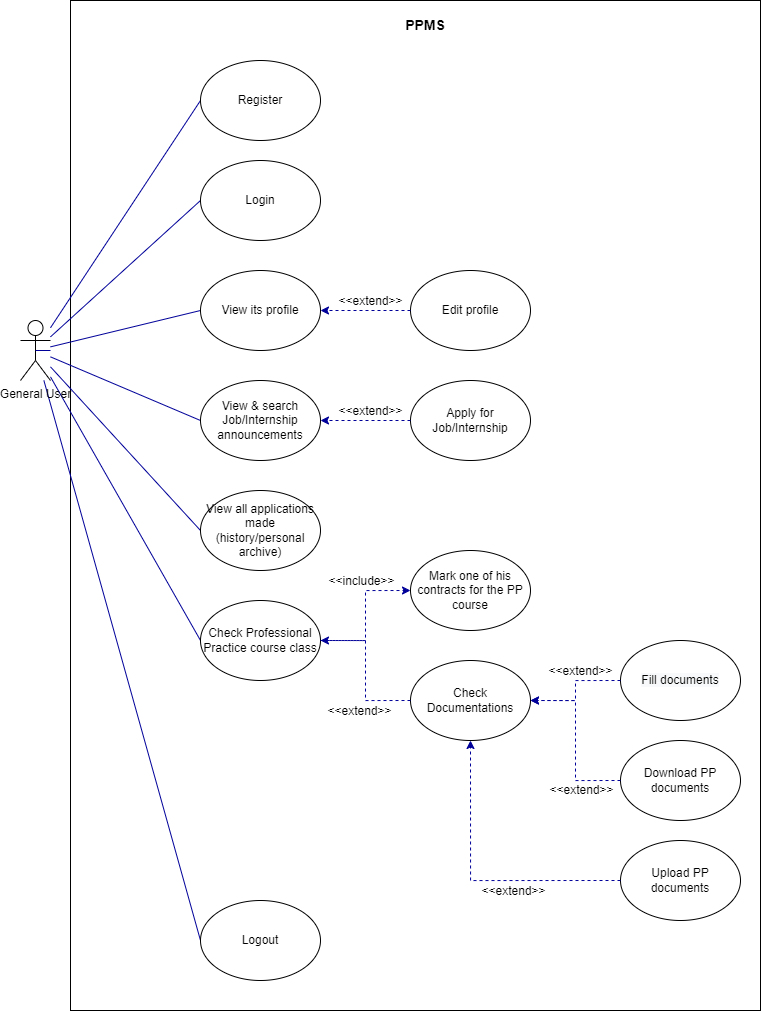

The diagram above was exported from draw.io. Its source (the exported page's mxGraphModel, read from the mxfile embedded in the PNG):
<mxGraphModel dx="1221" dy="611" grid="1" gridSize="10" guides="1" tooltips="1" connect="1" arrows="1" fold="1" page="1" pageScale="1" pageWidth="850" pageHeight="1100" math="0" shadow="0">
  <root>
    <mxCell id="0" />
    <mxCell id="1" parent="0" />
    <mxCell id="tLSX-U_T3a4RvcIWl1FC-185" value="" style="rounded=0;whiteSpace=wrap;html=1;labelBackgroundColor=none;labelBorderColor=none;" vertex="1" parent="1">
      <mxGeometry x="70" y="20" width="690" height="1010" as="geometry" />
    </mxCell>
    <mxCell id="tLSX-U_T3a4RvcIWl1FC-186" style="edgeStyle=none;rounded=0;orthogonalLoop=1;jettySize=auto;html=1;entryX=0;entryY=0.5;entryDx=0;entryDy=0;labelBackgroundColor=none;labelBorderColor=none;fontSize=11;fontColor=#000000;endArrow=none;endFill=0;strokeColor=#000099;fillColor=#e3c800;" edge="1" parent="1" source="tLSX-U_T3a4RvcIWl1FC-193" target="tLSX-U_T3a4RvcIWl1FC-195">
      <mxGeometry relative="1" as="geometry">
        <mxPoint x="240" y="120" as="targetPoint" />
      </mxGeometry>
    </mxCell>
    <mxCell id="tLSX-U_T3a4RvcIWl1FC-187" style="edgeStyle=none;rounded=0;orthogonalLoop=1;jettySize=auto;html=1;entryX=0;entryY=0.5;entryDx=0;entryDy=0;labelBackgroundColor=none;labelBorderColor=none;fontSize=11;fontColor=#000000;endArrow=none;endFill=0;strokeColor=#000099;" edge="1" parent="1" source="tLSX-U_T3a4RvcIWl1FC-193" target="tLSX-U_T3a4RvcIWl1FC-196">
      <mxGeometry relative="1" as="geometry" />
    </mxCell>
    <mxCell id="tLSX-U_T3a4RvcIWl1FC-188" style="edgeStyle=none;rounded=0;orthogonalLoop=1;jettySize=auto;html=1;entryX=0;entryY=0.5;entryDx=0;entryDy=0;labelBackgroundColor=none;labelBorderColor=none;fontSize=11;fontColor=#000000;endArrow=none;endFill=0;strokeColor=#000099;" edge="1" parent="1" source="tLSX-U_T3a4RvcIWl1FC-193" target="tLSX-U_T3a4RvcIWl1FC-197">
      <mxGeometry relative="1" as="geometry" />
    </mxCell>
    <mxCell id="tLSX-U_T3a4RvcIWl1FC-189" style="edgeStyle=none;rounded=0;orthogonalLoop=1;jettySize=auto;html=1;entryX=0;entryY=0.5;entryDx=0;entryDy=0;labelBackgroundColor=none;labelBorderColor=none;fontSize=11;fontColor=#000000;endArrow=none;endFill=0;strokeColor=#000099;" edge="1" parent="1" source="tLSX-U_T3a4RvcIWl1FC-193" target="tLSX-U_T3a4RvcIWl1FC-201">
      <mxGeometry relative="1" as="geometry" />
    </mxCell>
    <mxCell id="tLSX-U_T3a4RvcIWl1FC-190" style="edgeStyle=none;rounded=0;orthogonalLoop=1;jettySize=auto;html=1;entryX=0;entryY=0.5;entryDx=0;entryDy=0;labelBackgroundColor=none;labelBorderColor=none;fontSize=11;fontColor=#000000;endArrow=none;endFill=0;strokeColor=#000099;" edge="1" parent="1" source="tLSX-U_T3a4RvcIWl1FC-193" target="tLSX-U_T3a4RvcIWl1FC-205">
      <mxGeometry relative="1" as="geometry" />
    </mxCell>
    <mxCell id="tLSX-U_T3a4RvcIWl1FC-191" style="edgeStyle=none;rounded=0;orthogonalLoop=1;jettySize=auto;html=1;entryX=0;entryY=0.5;entryDx=0;entryDy=0;labelBackgroundColor=none;labelBorderColor=none;fontSize=11;fontColor=#000000;endArrow=none;endFill=0;strokeColor=#000099;" edge="1" parent="1" source="tLSX-U_T3a4RvcIWl1FC-193" target="tLSX-U_T3a4RvcIWl1FC-206">
      <mxGeometry relative="1" as="geometry" />
    </mxCell>
    <mxCell id="tLSX-U_T3a4RvcIWl1FC-192" style="edgeStyle=none;rounded=0;orthogonalLoop=1;jettySize=auto;html=1;entryX=0;entryY=0.5;entryDx=0;entryDy=0;labelBackgroundColor=none;labelBorderColor=none;fontSize=11;fontColor=#000000;endArrow=none;endFill=0;strokeColor=#000099;" edge="1" parent="1" source="tLSX-U_T3a4RvcIWl1FC-193" target="tLSX-U_T3a4RvcIWl1FC-222">
      <mxGeometry relative="1" as="geometry" />
    </mxCell>
    <mxCell id="tLSX-U_T3a4RvcIWl1FC-193" value="General User" style="shape=umlActor;verticalLabelPosition=bottom;verticalAlign=top;html=1;outlineConnect=0;labelBackgroundColor=none;labelBorderColor=none;" vertex="1" parent="1">
      <mxGeometry x="20" y="340" width="30" height="60" as="geometry" />
    </mxCell>
    <mxCell id="tLSX-U_T3a4RvcIWl1FC-194" value="&lt;b&gt;&lt;font style=&quot;font-size: 14px&quot;&gt;PPMS&lt;/font&gt;&lt;/b&gt;" style="text;html=1;strokeColor=none;fillColor=none;align=center;verticalAlign=middle;whiteSpace=wrap;rounded=0;labelBackgroundColor=none;labelBorderColor=none;" vertex="1" parent="1">
      <mxGeometry x="395" y="30" width="60" height="30" as="geometry" />
    </mxCell>
    <mxCell id="tLSX-U_T3a4RvcIWl1FC-195" value="Register" style="ellipse;whiteSpace=wrap;html=1;labelBackgroundColor=none;labelBorderColor=none;fontSize=11;fontColor=#000000;fillColor=#FFFFFF;" vertex="1" parent="1">
      <mxGeometry x="200" y="80" width="120" height="80" as="geometry" />
    </mxCell>
    <mxCell id="tLSX-U_T3a4RvcIWl1FC-196" value="Login" style="ellipse;whiteSpace=wrap;html=1;labelBackgroundColor=none;labelBorderColor=none;fontSize=11;fontColor=#000000;fillColor=#FFFFFF;" vertex="1" parent="1">
      <mxGeometry x="200" y="180" width="120" height="80" as="geometry" />
    </mxCell>
    <mxCell id="tLSX-U_T3a4RvcIWl1FC-197" value="View its profile" style="ellipse;whiteSpace=wrap;html=1;labelBackgroundColor=none;labelBorderColor=none;fontSize=11;fontColor=#000000;fillColor=#FFFFFF;" vertex="1" parent="1">
      <mxGeometry x="200" y="290" width="120" height="80" as="geometry" />
    </mxCell>
    <mxCell id="tLSX-U_T3a4RvcIWl1FC-198" value="Edit profile" style="ellipse;whiteSpace=wrap;html=1;labelBackgroundColor=none;labelBorderColor=none;fontSize=11;fontColor=#000000;fillColor=#FFFFFF;" vertex="1" parent="1">
      <mxGeometry x="410" y="290" width="120" height="80" as="geometry" />
    </mxCell>
    <mxCell id="tLSX-U_T3a4RvcIWl1FC-199" value="" style="edgeStyle=orthogonalEdgeStyle;rounded=0;orthogonalLoop=1;jettySize=auto;html=1;fontSize=11;dashed=1;labelBackgroundColor=none;labelBorderColor=none;fillColor=#e3c800;strokeColor=#000099;exitX=0;exitY=0.5;exitDx=0;exitDy=0;entryX=1;entryY=0.5;entryDx=0;entryDy=0;" edge="1" parent="1" source="tLSX-U_T3a4RvcIWl1FC-198" target="tLSX-U_T3a4RvcIWl1FC-197">
      <mxGeometry relative="1" as="geometry">
        <mxPoint x="440" y="400" as="sourcePoint" />
        <mxPoint x="300" y="400" as="targetPoint" />
        <Array as="points" />
      </mxGeometry>
    </mxCell>
    <mxCell id="tLSX-U_T3a4RvcIWl1FC-200" value="&amp;lt;&amp;lt;extend&amp;gt;&amp;gt;" style="edgeLabel;html=1;align=center;verticalAlign=middle;resizable=0;points=[];fontSize=11;labelBackgroundColor=none;labelBorderColor=none;" vertex="1" connectable="0" parent="tLSX-U_T3a4RvcIWl1FC-199">
      <mxGeometry x="-0.2578" y="-1" relative="1" as="geometry">
        <mxPoint x="-8" y="-9" as="offset" />
      </mxGeometry>
    </mxCell>
    <mxCell id="tLSX-U_T3a4RvcIWl1FC-201" value="View &amp;amp; search Job/Internship announcements" style="ellipse;whiteSpace=wrap;html=1;labelBackgroundColor=none;labelBorderColor=none;fontSize=11;fontColor=#000000;fillColor=#FFFFFF;" vertex="1" parent="1">
      <mxGeometry x="200" y="400" width="120" height="80" as="geometry" />
    </mxCell>
    <mxCell id="tLSX-U_T3a4RvcIWl1FC-202" value="Apply for Job/Internship" style="ellipse;whiteSpace=wrap;html=1;labelBackgroundColor=none;labelBorderColor=none;fontSize=11;fontColor=#000000;fillColor=#FFFFFF;" vertex="1" parent="1">
      <mxGeometry x="410" y="400" width="120" height="80" as="geometry" />
    </mxCell>
    <mxCell id="tLSX-U_T3a4RvcIWl1FC-203" value="" style="edgeStyle=orthogonalEdgeStyle;rounded=0;orthogonalLoop=1;jettySize=auto;html=1;fontSize=11;dashed=1;labelBackgroundColor=none;labelBorderColor=none;fillColor=#e3c800;strokeColor=#000099;exitX=0;exitY=0.5;exitDx=0;exitDy=0;entryX=1;entryY=0.5;entryDx=0;entryDy=0;" edge="1" parent="1" source="tLSX-U_T3a4RvcIWl1FC-202" target="tLSX-U_T3a4RvcIWl1FC-201">
      <mxGeometry relative="1" as="geometry">
        <mxPoint x="440" y="480" as="sourcePoint" />
        <mxPoint x="300" y="480" as="targetPoint" />
        <Array as="points" />
      </mxGeometry>
    </mxCell>
    <mxCell id="tLSX-U_T3a4RvcIWl1FC-204" value="&amp;lt;&amp;lt;extend&amp;gt;&amp;gt;" style="edgeLabel;html=1;align=center;verticalAlign=middle;resizable=0;points=[];fontSize=11;labelBackgroundColor=none;labelBorderColor=none;" vertex="1" connectable="0" parent="tLSX-U_T3a4RvcIWl1FC-203">
      <mxGeometry x="-0.2578" y="-1" relative="1" as="geometry">
        <mxPoint x="-8" y="-9" as="offset" />
      </mxGeometry>
    </mxCell>
    <mxCell id="tLSX-U_T3a4RvcIWl1FC-205" value="View all applications made (history/personal archive)" style="ellipse;whiteSpace=wrap;html=1;labelBackgroundColor=none;labelBorderColor=none;fontSize=11;fontColor=#000000;fillColor=#FFFFFF;" vertex="1" parent="1">
      <mxGeometry x="200" y="510" width="120" height="80" as="geometry" />
    </mxCell>
    <mxCell id="tLSX-U_T3a4RvcIWl1FC-206" value="Check Professional Practice course class" style="ellipse;whiteSpace=wrap;html=1;labelBackgroundColor=none;labelBorderColor=none;fontSize=11;fontColor=#000000;fillColor=#FFFFFF;" vertex="1" parent="1">
      <mxGeometry x="200" y="620" width="120" height="80" as="geometry" />
    </mxCell>
    <mxCell id="tLSX-U_T3a4RvcIWl1FC-207" value="Check Documentations" style="ellipse;whiteSpace=wrap;html=1;labelBackgroundColor=none;labelBorderColor=none;fontSize=11;fontColor=#000000;fillColor=#FFFFFF;" vertex="1" parent="1">
      <mxGeometry x="410" y="680" width="120" height="80" as="geometry" />
    </mxCell>
    <mxCell id="tLSX-U_T3a4RvcIWl1FC-208" value="Mark one of his contracts for the PP course" style="ellipse;whiteSpace=wrap;html=1;labelBackgroundColor=none;labelBorderColor=none;fontSize=11;fontColor=#000000;fillColor=#FFFFFF;" vertex="1" parent="1">
      <mxGeometry x="410" y="570" width="120" height="80" as="geometry" />
    </mxCell>
    <mxCell id="tLSX-U_T3a4RvcIWl1FC-209" value="" style="edgeStyle=orthogonalEdgeStyle;rounded=0;orthogonalLoop=1;jettySize=auto;html=1;fontSize=11;dashed=1;labelBackgroundColor=none;labelBorderColor=none;fillColor=#e3c800;strokeColor=#000099;entryX=0;entryY=0.5;entryDx=0;entryDy=0;exitX=1;exitY=0.5;exitDx=0;exitDy=0;" edge="1" parent="1" source="tLSX-U_T3a4RvcIWl1FC-206" target="tLSX-U_T3a4RvcIWl1FC-208">
      <mxGeometry relative="1" as="geometry">
        <mxPoint x="305" y="800" as="sourcePoint" />
        <mxPoint x="215" y="850" as="targetPoint" />
        <Array as="points" />
      </mxGeometry>
    </mxCell>
    <mxCell id="tLSX-U_T3a4RvcIWl1FC-210" value="&amp;lt;&amp;lt;include&amp;gt;&amp;gt;" style="edgeLabel;html=1;align=center;verticalAlign=middle;resizable=0;points=[];fontSize=11;labelBackgroundColor=none;labelBorderColor=none;" vertex="1" connectable="0" parent="tLSX-U_T3a4RvcIWl1FC-209">
      <mxGeometry x="-0.2578" y="-1" relative="1" as="geometry">
        <mxPoint x="-6" y="-53" as="offset" />
      </mxGeometry>
    </mxCell>
    <mxCell id="tLSX-U_T3a4RvcIWl1FC-211" value="" style="edgeStyle=orthogonalEdgeStyle;rounded=0;orthogonalLoop=1;jettySize=auto;html=1;fontSize=11;dashed=1;labelBackgroundColor=none;labelBorderColor=none;fillColor=#e3c800;strokeColor=#000099;exitX=0;exitY=0.5;exitDx=0;exitDy=0;entryX=1;entryY=0.5;entryDx=0;entryDy=0;" edge="1" parent="1" source="tLSX-U_T3a4RvcIWl1FC-207" target="tLSX-U_T3a4RvcIWl1FC-206">
      <mxGeometry relative="1" as="geometry">
        <mxPoint x="335" y="750" as="sourcePoint" />
        <mxPoint x="250" y="750" as="targetPoint" />
        <Array as="points" />
      </mxGeometry>
    </mxCell>
    <mxCell id="tLSX-U_T3a4RvcIWl1FC-212" value="&amp;lt;&amp;lt;extend&amp;gt;&amp;gt;" style="edgeLabel;html=1;align=center;verticalAlign=middle;resizable=0;points=[];fontSize=11;labelBackgroundColor=none;labelBorderColor=none;" vertex="1" connectable="0" parent="tLSX-U_T3a4RvcIWl1FC-211">
      <mxGeometry x="-0.2578" y="-1" relative="1" as="geometry">
        <mxPoint x="-8" y="21" as="offset" />
      </mxGeometry>
    </mxCell>
    <mxCell id="tLSX-U_T3a4RvcIWl1FC-213" value="Download PP documents" style="ellipse;whiteSpace=wrap;html=1;labelBackgroundColor=none;labelBorderColor=none;fontSize=11;fontColor=#000000;fillColor=#FFFFFF;" vertex="1" parent="1">
      <mxGeometry x="620" y="760" width="120" height="80" as="geometry" />
    </mxCell>
    <mxCell id="tLSX-U_T3a4RvcIWl1FC-214" value="&lt;span style=&quot;color: rgb(0 , 0 , 0) ; font-family: &amp;#34;helvetica&amp;#34; ; font-size: 11px ; font-style: normal ; font-weight: 400 ; letter-spacing: normal ; text-align: center ; text-indent: 0px ; text-transform: none ; word-spacing: 0px ; background-color: rgb(248 , 249 , 250) ; display: inline ; float: none&quot;&gt;Fill documents&lt;/span&gt;" style="ellipse;whiteSpace=wrap;html=1;labelBackgroundColor=none;labelBorderColor=none;fontSize=11;fontColor=#000000;fillColor=#FFFFFF;" vertex="1" parent="1">
      <mxGeometry x="620" y="660" width="120" height="80" as="geometry" />
    </mxCell>
    <mxCell id="tLSX-U_T3a4RvcIWl1FC-215" value="&lt;span&gt;Upload PP documents&lt;/span&gt;" style="ellipse;whiteSpace=wrap;html=1;labelBackgroundColor=none;labelBorderColor=none;fontSize=11;fontColor=#000000;fillColor=#FFFFFF;" vertex="1" parent="1">
      <mxGeometry x="620" y="860" width="120" height="80" as="geometry" />
    </mxCell>
    <mxCell id="tLSX-U_T3a4RvcIWl1FC-216" value="" style="edgeStyle=orthogonalEdgeStyle;rounded=0;orthogonalLoop=1;jettySize=auto;html=1;fontSize=11;dashed=1;labelBackgroundColor=none;labelBorderColor=none;fillColor=#e3c800;strokeColor=#000099;exitX=0;exitY=0.5;exitDx=0;exitDy=0;entryX=1;entryY=0.5;entryDx=0;entryDy=0;" edge="1" parent="1" source="tLSX-U_T3a4RvcIWl1FC-214" target="tLSX-U_T3a4RvcIWl1FC-207">
      <mxGeometry relative="1" as="geometry">
        <mxPoint x="570" y="699.5" as="sourcePoint" />
        <mxPoint x="465" y="699.5" as="targetPoint" />
        <Array as="points" />
      </mxGeometry>
    </mxCell>
    <mxCell id="tLSX-U_T3a4RvcIWl1FC-217" value="&amp;lt;&amp;lt;extend&amp;gt;&amp;gt;" style="edgeLabel;html=1;align=center;verticalAlign=middle;resizable=0;points=[];fontSize=11;labelBackgroundColor=none;labelBorderColor=none;" vertex="1" connectable="0" parent="tLSX-U_T3a4RvcIWl1FC-216">
      <mxGeometry x="-0.2578" y="-1" relative="1" as="geometry">
        <mxPoint x="1" y="-9" as="offset" />
      </mxGeometry>
    </mxCell>
    <mxCell id="tLSX-U_T3a4RvcIWl1FC-218" value="" style="edgeStyle=orthogonalEdgeStyle;rounded=0;orthogonalLoop=1;jettySize=auto;html=1;fontSize=11;dashed=1;labelBackgroundColor=none;labelBorderColor=none;fillColor=#e3c800;strokeColor=#000099;exitX=0;exitY=0.5;exitDx=0;exitDy=0;entryX=1;entryY=0.5;entryDx=0;entryDy=0;" edge="1" parent="1" source="tLSX-U_T3a4RvcIWl1FC-213" target="tLSX-U_T3a4RvcIWl1FC-207">
      <mxGeometry relative="1" as="geometry">
        <mxPoint x="580" y="709.5" as="sourcePoint" />
        <mxPoint x="475" y="709.5" as="targetPoint" />
        <Array as="points" />
      </mxGeometry>
    </mxCell>
    <mxCell id="tLSX-U_T3a4RvcIWl1FC-219" value="&amp;lt;&amp;lt;extend&amp;gt;&amp;gt;" style="edgeLabel;html=1;align=center;verticalAlign=middle;resizable=0;points=[];fontSize=11;labelBackgroundColor=none;labelBorderColor=none;" vertex="1" connectable="0" parent="tLSX-U_T3a4RvcIWl1FC-218">
      <mxGeometry x="-0.2578" y="-1" relative="1" as="geometry">
        <mxPoint x="4" y="28" as="offset" />
      </mxGeometry>
    </mxCell>
    <mxCell id="tLSX-U_T3a4RvcIWl1FC-220" value="" style="edgeStyle=orthogonalEdgeStyle;rounded=0;orthogonalLoop=1;jettySize=auto;html=1;fontSize=11;dashed=1;labelBackgroundColor=none;labelBorderColor=none;fillColor=#e3c800;strokeColor=#000099;exitX=0;exitY=0.5;exitDx=0;exitDy=0;entryX=0.5;entryY=1;entryDx=0;entryDy=0;" edge="1" parent="1" source="tLSX-U_T3a4RvcIWl1FC-215" target="tLSX-U_T3a4RvcIWl1FC-207">
      <mxGeometry relative="1" as="geometry">
        <mxPoint x="590" y="719.5" as="sourcePoint" />
        <mxPoint x="500" y="740" as="targetPoint" />
        <Array as="points" />
      </mxGeometry>
    </mxCell>
    <mxCell id="tLSX-U_T3a4RvcIWl1FC-221" value="&amp;lt;&amp;lt;extend&amp;gt;&amp;gt;" style="edgeLabel;html=1;align=center;verticalAlign=middle;resizable=0;points=[];fontSize=11;labelBackgroundColor=none;labelBorderColor=none;" vertex="1" connectable="0" parent="tLSX-U_T3a4RvcIWl1FC-220">
      <mxGeometry x="-0.2578" y="-1" relative="1" as="geometry">
        <mxPoint x="-1" y="11" as="offset" />
      </mxGeometry>
    </mxCell>
    <mxCell id="tLSX-U_T3a4RvcIWl1FC-222" value="Logout" style="ellipse;whiteSpace=wrap;html=1;labelBackgroundColor=none;labelBorderColor=none;fontSize=11;fontColor=#000000;fillColor=#FFFFFF;" vertex="1" parent="1">
      <mxGeometry x="200" y="920" width="120" height="80" as="geometry" />
    </mxCell>
    <mxCell id="tLSX-U_T3a4RvcIWl1FC-223" style="edgeStyle=none;rounded=0;orthogonalLoop=1;jettySize=auto;html=1;exitX=0.5;exitY=0.5;exitDx=0;exitDy=0;exitPerimeter=0;labelBackgroundColor=none;labelBorderColor=none;fontSize=11;fontColor=#000000;endArrow=none;endFill=0;strokeColor=#000099;" edge="1" parent="1" source="tLSX-U_T3a4RvcIWl1FC-193" target="tLSX-U_T3a4RvcIWl1FC-193">
      <mxGeometry relative="1" as="geometry" />
    </mxCell>
  </root>
</mxGraphModel>